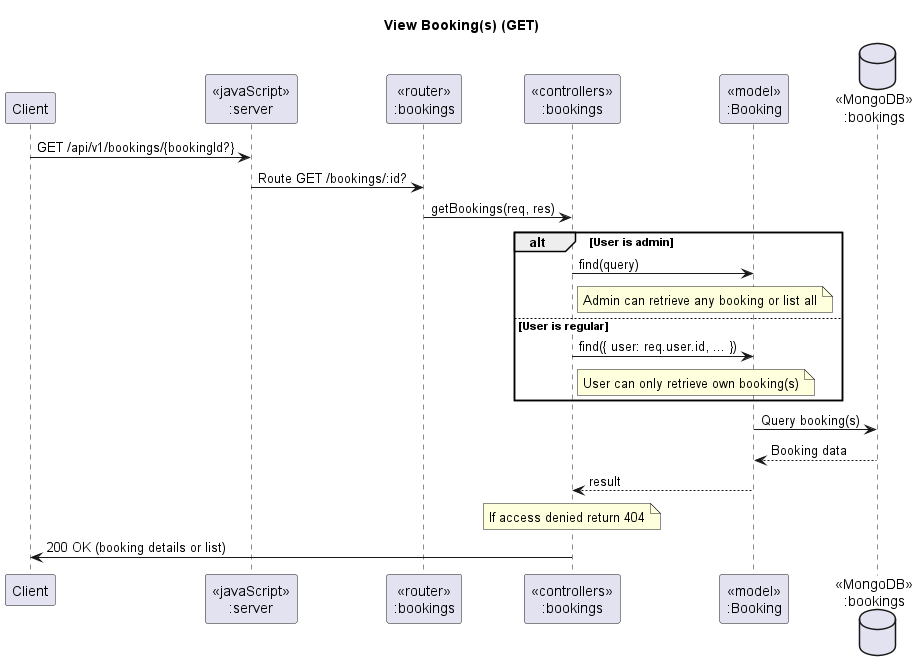

The diagram above was rendered by PlantUML. Its source (embedded in the PNG):
@startuml View Booking(s) (GET)

title "View Booking(s) (GET)"

participant "Client" as client
participant "<<javaScript>>\n:server" as server
participant "<<router>>\n:bookings" as routerBookings
participant "<<controllers>>\n:bookings" as controllerBookings
participant "<<model>>\n:Booking" as modelBooking
database "<<MongoDB>>\n:bookings" as BookingsDB

client -> server: GET /api/v1/bookings/{bookingId?}
server -> routerBookings: Route GET /bookings/:id?
routerBookings -> controllerBookings: getBookings(req, res)
alt User is admin
    controllerBookings -> modelBooking: find(query)
    note right of controllerBookings: Admin can retrieve any booking or list all
else User is regular
    controllerBookings -> modelBooking: find({ user: req.user.id, ... })
    note right of controllerBookings: User can only retrieve own booking(s)
end
modelBooking -> BookingsDB: Query booking(s)
BookingsDB --> modelBooking: Booking data
modelBooking --> controllerBookings: result
note over controllerBookings: If access denied return 404
controllerBookings -> client: 200 OK (booking details or list)
@enduml